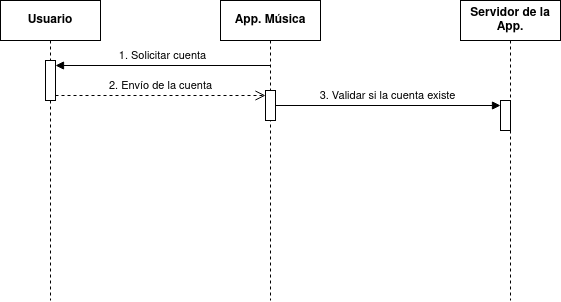

The diagram above was exported from draw.io. Its source (the exported page's mxGraphModel, read from the mxfile embedded in the PNG):
<mxGraphModel dx="989" dy="548" grid="1" gridSize="10" guides="1" tooltips="1" connect="1" arrows="1" fold="1" page="1" pageScale="1" pageWidth="850" pageHeight="1100" math="0" shadow="0">
  <root>
    <mxCell id="0" />
    <mxCell id="1" parent="0" />
    <mxCell id="LBHq2rTc624PZk6j_h1E-4" value="Usuario" style="shape=umlLifeline;perimeter=lifelinePerimeter;whiteSpace=wrap;html=1;container=1;dropTarget=0;collapsible=0;recursiveResize=0;outlineConnect=0;portConstraint=eastwest;newEdgeStyle={&quot;curved&quot;:0,&quot;rounded&quot;:0};fontStyle=1" vertex="1" parent="1">
      <mxGeometry x="140" y="50" width="100" height="300" as="geometry" />
    </mxCell>
    <mxCell id="LBHq2rTc624PZk6j_h1E-5" value="App. Música" style="shape=umlLifeline;perimeter=lifelinePerimeter;whiteSpace=wrap;html=1;container=1;dropTarget=0;collapsible=0;recursiveResize=0;outlineConnect=0;portConstraint=eastwest;newEdgeStyle={&quot;curved&quot;:0,&quot;rounded&quot;:0};fontStyle=1" vertex="1" parent="1">
      <mxGeometry x="360" y="50" width="100" height="300" as="geometry" />
    </mxCell>
    <mxCell id="LBHq2rTc624PZk6j_h1E-10" value="" style="html=1;points=[[0,0,0,0,5],[0,1,0,0,-5],[1,0,0,0,5],[1,1,0,0,-5]];perimeter=orthogonalPerimeter;outlineConnect=0;targetShapes=umlLifeline;portConstraint=eastwest;newEdgeStyle={&quot;curved&quot;:0,&quot;rounded&quot;:0};" vertex="1" parent="LBHq2rTc624PZk6j_h1E-5">
      <mxGeometry x="45" y="90" width="10" height="30" as="geometry" />
    </mxCell>
    <mxCell id="LBHq2rTc624PZk6j_h1E-6" value="Servidor de la App." style="shape=umlLifeline;perimeter=lifelinePerimeter;whiteSpace=wrap;html=1;container=1;dropTarget=0;collapsible=0;recursiveResize=0;outlineConnect=0;portConstraint=eastwest;newEdgeStyle={&quot;curved&quot;:0,&quot;rounded&quot;:0};fontStyle=1" vertex="1" parent="1">
      <mxGeometry x="600" y="50" width="100" height="300" as="geometry" />
    </mxCell>
    <mxCell id="LBHq2rTc624PZk6j_h1E-11" value="" style="html=1;points=[[0,0,0,0,5],[0,1,0,0,-5],[1,0,0,0,5],[1,1,0,0,-5]];perimeter=orthogonalPerimeter;outlineConnect=0;targetShapes=umlLifeline;portConstraint=eastwest;newEdgeStyle={&quot;curved&quot;:0,&quot;rounded&quot;:0};" vertex="1" parent="LBHq2rTc624PZk6j_h1E-6">
      <mxGeometry x="40" y="100" width="10" height="30" as="geometry" />
    </mxCell>
    <mxCell id="LBHq2rTc624PZk6j_h1E-7" value="" style="html=1;points=[[0,0,0,0,5],[0,1,0,0,-5],[1,0,0,0,5],[1,1,0,0,-5]];perimeter=orthogonalPerimeter;outlineConnect=0;targetShapes=umlLifeline;portConstraint=eastwest;newEdgeStyle={&quot;curved&quot;:0,&quot;rounded&quot;:0};" vertex="1" parent="1">
      <mxGeometry x="185" y="110" width="10" height="40" as="geometry" />
    </mxCell>
    <mxCell id="LBHq2rTc624PZk6j_h1E-8" value="1. Solicitar cuenta" style="html=1;verticalAlign=bottom;endArrow=block;curved=0;rounded=0;entryX=1;entryY=0;entryDx=0;entryDy=5;entryPerimeter=0;" edge="1" target="LBHq2rTc624PZk6j_h1E-7" parent="1" source="LBHq2rTc624PZk6j_h1E-5">
      <mxGeometry relative="1" as="geometry">
        <mxPoint x="200" y="245" as="sourcePoint" />
      </mxGeometry>
    </mxCell>
    <mxCell id="LBHq2rTc624PZk6j_h1E-9" value="2. Envío de la cuenta" style="html=1;verticalAlign=bottom;endArrow=open;dashed=1;endSize=8;curved=0;rounded=0;exitX=1;exitY=1;exitDx=0;exitDy=-5;exitPerimeter=0;entryX=0;entryY=0;entryDx=0;entryDy=5;entryPerimeter=0;" edge="1" source="LBHq2rTc624PZk6j_h1E-7" parent="1" target="LBHq2rTc624PZk6j_h1E-10">
      <mxGeometry relative="1" as="geometry">
        <mxPoint x="200" y="315" as="targetPoint" />
      </mxGeometry>
    </mxCell>
    <mxCell id="LBHq2rTc624PZk6j_h1E-12" value="3. Validar si la cuenta existe" style="html=1;verticalAlign=bottom;startArrow=none;endArrow=block;startSize=8;curved=0;rounded=0;entryX=0;entryY=0;entryDx=0;entryDy=5;startFill=0;" edge="1" target="LBHq2rTc624PZk6j_h1E-11" parent="1" source="LBHq2rTc624PZk6j_h1E-10">
      <mxGeometry relative="1" as="geometry">
        <mxPoint x="570" y="185" as="sourcePoint" />
      </mxGeometry>
    </mxCell>
  </root>
</mxGraphModel>